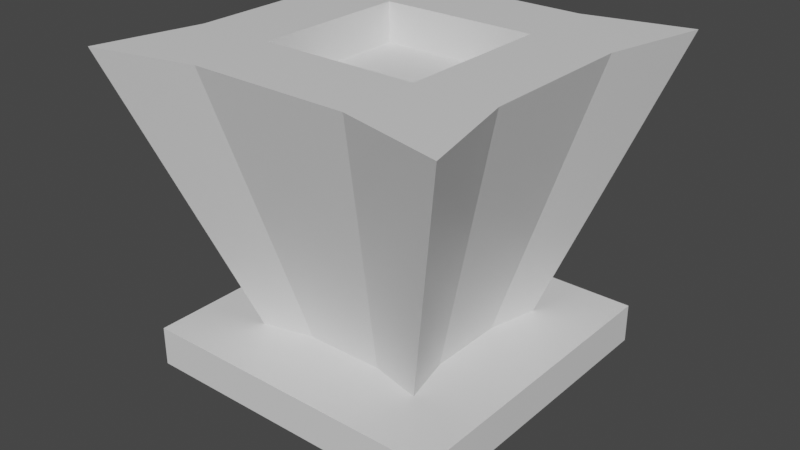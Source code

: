# Source: thruster.blend  (saved by Blender 2.83.19; exported with 4.5.12 LTS)
import bpy
from mathutils import Matrix  # noqa: F401  (used for matrix-valued properties, if any)

bpy.ops.wm.read_factory_settings(use_empty=True)
scene = bpy.context.scene
scene.name = 'Scene'

# ---- collections
col_collection = bpy.data.collections.new('Collection'); scene.collection.children.link(col_collection)

# ---- materials (node trees are filled in below, after node groups)
mat_material = bpy.data.materials.new('Material')
mat_material.alpha_threshold = 0.0
mat_material.use_transparent_shadow = False
mat_material.line_color = (0.0, 0.0, 0.0, 1.0)

# ---- material node trees
mat_material.use_nodes = True; mat_material.node_tree.nodes.clear()
_N = mat_material.node_tree.nodes; _L = mat_material.node_tree.links
n0 = _N.new('ShaderNodeOutputMaterial'); n0.name = 'Material Output'; n0.location = (300, 300)
n1 = _N.new('ShaderNodeBsdfPrincipled'); n1.name = 'Principled BSDF'; n1.location = (10, 300)
n1.distribution = 'GGX'
n1.subsurface_method = 'BURLEY'
n1.inputs[2].default_value = 0.4
n1.inputs[3].default_value = 1.45
n1.inputs[27].default_value = (0.0, 0.0, 0.0, 1.0)
n1.inputs[28].default_value = 1.0
_L.new(n1.outputs[0], n0.inputs[0])
n0.is_active_output = True

# ---- world
world_world = bpy.data.worlds.new('World'); scene.world = world_world
world_world.use_nodes = True; world_world.node_tree.nodes.clear()
_N = world_world.node_tree.nodes; _L = world_world.node_tree.links
n0 = _N.new('ShaderNodeOutputWorld'); n0.name = 'World Output'; n0.location = (300, 300)
n1 = _N.new('ShaderNodeBackground'); n1.name = 'Background'; n1.location = (10, 300)
n1.inputs[0].default_value = (0.05088, 0.05088, 0.05088, 1.0)
_L.new(n1.outputs[0], n0.inputs[0])
n0.is_active_output = True
world_world.color = (0.05088, 0.05088, 0.05088)
world_world.use_sun_shadow = False
world_world.sun_shadow_jitter_overblur = 0.0

# ---- meshes
me_cube = bpy.data.meshes.new('Cube')
me_cube.from_pydata([(1.0, 1.0, -0.75), (1.0, 1.0, -1.0), (1.0, -1.0, -0.75), (1.0, -1.0, -1.0), (-1.0, 1.0, -0.75), (-1.0, 1.0, -1.0), (-1.0, -1.0, -0.75), (-1.0, -1.0, -1.0), (0.25, 0.25, -1.25), (0.25, -0.25, -1.25), (-0.25, 0.25, -1.25), (-0.25, -0.25, -1.25), (0.5789, 0.5789, -0.75), (0.5789, -0.5789, -0.75), (-0.5789, 0.5789, -0.75), (-0.5789, -0.5789, -0.75), (1.158, 1.158, 1.0), (1.158, -1.158, 1.0), (-1.158, 1.158, 1.0), (-1.158, -1.158, 1.0), (0.0, -0.5, -0.75), (0.5, 0.0, -0.75), (-0.5, 0.0, -0.75), (0.0, 0.5, -0.75), (0.0, -1.0, 1.0), (1.0, 0.0, 1.0), (-1.0, 0.0, 1.0), (0.0, 1.0, 1.0), (0.8684, -0.8684, 0.125), (-0.8684, -0.8684, 0.125), (-0.8684, 0.8684, 0.125), (0.8684, 0.8684, 0.125), (-0.75, 0.0, 0.125), (0.75, 0.0, 0.125), (0.0, 0.75, 0.125), (0.0, -0.75, 0.125), (-0.25, -0.5, -0.75), (0.5, -0.25, -0.75), (-0.5, 0.25, -0.75), (0.25, 0.5, -0.75), (-0.5, -1.0, 1.0), (1.0, -0.5, 1.0), (-1.0, 0.5, 1.0), (0.5, 1.0, 1.0), (1.013, -1.013, 0.5625), (-0.7236, -0.7236, -0.3125), (-1.013, 1.013, 0.5625), (0.7236, 0.7236, -0.3125), (0.25, -0.5, -0.75), (0.5, 0.25, -0.75), (-0.5, -0.25, -0.75), (-0.25, 0.5, -0.75), (0.5, -1.0, 1.0), (1.0, 0.5, 1.0), (-1.0, -0.5, 1.0), (-0.5, 1.0, 1.0), (0.7236, -0.7236, -0.3125), (-1.013, -1.013, 0.5625), (-0.7236, 0.7236, -0.3125), (1.013, 1.013, 0.5625), (-0.875, 0.0, 0.5625), (-0.625, 0.0, -0.3125), (-0.75, 0.375, 0.125), (-0.75, -0.375, 0.125), (0.875, 0.0, 0.5625), (0.625, 0.0, -0.3125), (0.75, -0.375, 0.125), (0.75, 0.375, 0.125), (0.0, 0.875, 0.5625), (0.0, 0.625, -0.3125), (0.375, 0.75, 0.125), (-0.375, 0.75, 0.125), (0.0, -0.5, 1.0), (0.0, 0.5, 1.0), (0.5, 0.0, 1.0), (-0.5, 0.0, 1.0), (0.0, -0.875, 0.5625), (0.0, -0.625, -0.3125), (-0.375, -0.75, 0.125), (0.375, -0.75, 0.125), (0.3125, -0.625, -0.3125), (-0.3125, -0.625, -0.3125), (-0.4375, -0.875, 0.5625), (-0.5, 0.5, 1.0), (0.5, 0.5, 1.0), (0.5, -0.5, 1.0), (-0.3125, 0.625, -0.3125), (0.3125, 0.625, -0.3125), (0.4375, 0.875, 0.5625), (0.625, 0.3125, -0.3125), (0.625, -0.3125, -0.3125), (0.875, -0.4375, 0.5625), (-0.625, -0.3125, -0.3125), (-0.625, 0.3125, -0.3125), (-0.875, 0.4375, 0.5625), (-0.875, -0.4375, 0.5625), (0.875, 0.4375, 0.5625), (-0.4375, 0.875, 0.5625), (-0.5, -0.5, 1.0), (0.4375, -0.875, 0.5625), (0.0, 0.0, 0.75), (0.0, -0.5, 0.75), (0.0, 0.5, 0.75), (0.5, 0.0, 0.75), (-0.5, 0.0, 0.75), (-0.5, 0.5, 0.75), (0.5, 0.5, 0.75), (0.5, -0.5, 0.75), (-0.5, -0.5, 0.75)], [], [(4, 6, 15, 50, 22, 38, 14), (3, 2, 6, 7), (7, 6, 4, 5), (5, 1, 8, 10), (1, 0, 2, 3), (5, 4, 0, 1), (10, 8, 9, 11), (3, 7, 11, 9), (7, 5, 10, 11), (1, 3, 9, 8), (99, 44, 17, 52), (2, 0, 12, 49, 21, 37, 13), (0, 4, 14, 51, 23, 39, 12), (6, 2, 13, 48, 20, 36, 15), (98, 54, 19, 40), (97, 46, 18, 55), (96, 59, 16, 53), (95, 57, 19, 54), (94, 60, 26, 42), (93, 61, 32, 62), (92, 45, 29, 63), (91, 64, 25, 41), (90, 65, 33, 66), (89, 47, 31, 67), (88, 68, 27, 43), (87, 69, 34, 70), (86, 58, 30, 71), (85, 72, 24, 52), (72, 85, 107, 101), (83, 42, 26, 75), (82, 76, 24, 40), (81, 77, 35, 78), (80, 56, 28, 79), (77, 80, 79, 35), (20, 48, 80, 77), (48, 13, 56, 80), (45, 81, 78, 29), (15, 36, 81, 45), (36, 20, 77, 81), (57, 82, 40, 19), (29, 78, 82, 57), (78, 35, 76, 82), (73, 83, 105, 102), (27, 55, 83, 73), (55, 18, 42, 83), (53, 84, 74, 25), (16, 43, 84, 53), (43, 27, 73, 84), (41, 85, 52, 17), (25, 74, 85, 41), (74, 84, 106, 103), (69, 86, 71, 34), (23, 51, 86, 69), (51, 14, 58, 86), (47, 87, 70, 31), (12, 39, 87, 47), (39, 23, 69, 87), (59, 88, 43, 16), (31, 70, 88, 59), (70, 34, 68, 88), (65, 89, 67, 33), (21, 49, 89, 65), (49, 12, 47, 89), (56, 90, 66, 28), (13, 37, 90, 56), (37, 21, 65, 90), (44, 91, 41, 17), (28, 66, 91, 44), (66, 33, 64, 91), (61, 92, 63, 32), (22, 50, 92, 61), (50, 15, 45, 92), (58, 93, 62, 30), (14, 38, 93, 58), (38, 22, 61, 93), (46, 94, 42, 18), (30, 62, 94, 46), (62, 32, 60, 94), (60, 95, 54, 26), (32, 63, 95, 60), (63, 29, 57, 95), (64, 96, 53, 25), (33, 67, 96, 64), (67, 31, 59, 96), (68, 97, 55, 27), (34, 71, 97, 68), (71, 30, 46, 97), (72, 98, 40, 24), (75, 98, 108, 104), (75, 26, 54, 98), (76, 99, 52, 24), (35, 79, 99, 76), (79, 28, 44, 99), (106, 102, 100, 103), (102, 105, 104, 100), (103, 100, 101, 107), (100, 104, 108, 101), (83, 75, 104, 105), (85, 74, 103, 107), (98, 72, 101, 108), (84, 73, 102, 106)])
_uv = me_cube.uv_layers.new(name='UVMap')
_uv.uv.foreach_set('vector', [0.625, 0.25, 0.625, 0.0, 0.625, 0.0, 0.625, 0.0625, 0.625, 0.125, 0.625, 0.1875, 0.625, 0.25, 0.375, 0.75, 0.625, 0.75, 0.625, 1.0, 0.375, 1.0, 0.375, 0.0, 0.625, 0.0, 0.625, 0.25, 0.375, 0.25, 0.375, 0.25, 0.375, 0.5, 0.375, 0.5, 0.375, 0.25, 0.375, 0.5, 0.625, 0.5, 0.625, 0.75, 0.375, 0.75, 0.375, 0.25, 0.625, 0.25, 0.625, 0.5, 0.375, 0.5, 0.125, 0.5, 0.375, 0.5, 0.375, 0.75, 0.125, 0.75, 0.375, 0.75, 0.375, 1.0, 0.375, 1.0, 0.375, 0.75, 0.375, 0.0, 0.375, 0.25, 0.375, 0.25, 0.375, 0.0, 0.375, 0.5, 0.375, 0.75, 0.375, 0.75, 0.375, 0.5, 0.625, 0.8125, 0.625, 0.75, 0.625, 0.75, 0.625, 0.8125, 0.625, 0.75, 0.625, 0.5, 0.625, 0.5, 0.625, 0.5625, 0.625, 0.625, 0.625, 0.6875, 0.625, 0.75, 0.625, 0.5, 0.625, 0.25, 0.625, 0.25, 0.625, 0.3125, 0.625, 0.375, 0.625, 0.4375, 0.625, 0.5, 0.625, 1.0, 0.625, 0.75, 0.625, 0.75, 0.625, 0.8125, 0.625, 0.875, 0.625, 0.9375, 0.625, 1.0, 0.8125, 0.6875, 0.875, 0.6875, 0.875, 0.75, 0.8125, 0.75, 0.625, 0.3125, 0.625, 0.25, 0.625, 0.25, 0.625, 0.3125, 0.625, 0.5625, 0.625, 0.5, 0.625, 0.5, 0.625, 0.5625, 0.625, 0.0625, 0.625, 0.0, 0.625, 0.0, 0.625, 0.0625, 0.625, 0.1875, 0.625, 0.125, 0.625, 0.125, 0.625, 0.1875, 0.625, 0.1875, 0.625, 0.125, 0.625, 0.125, 0.625, 0.1875, 0.625, 0.0625, 0.625, 0.0, 0.625, 0.0, 0.625, 0.0625, 0.625, 0.6875, 0.625, 0.625, 0.625, 0.625, 0.625, 0.6875, 0.625, 0.6875, 0.625, 0.625, 0.625, 0.625, 0.625, 0.6875, 0.625, 0.5625, 0.625, 0.5, 0.625, 0.5, 0.625, 0.5625, 0.625, 0.4375, 0.625, 0.375, 0.625, 0.375, 0.625, 0.4375, 0.625, 0.4375, 0.625, 0.375, 0.625, 0.375, 0.625, 0.4375, 0.625, 0.3125, 0.625, 0.25, 0.625, 0.25, 0.625, 0.3125, 0.6875, 0.6875, 0.75, 0.6875, 0.75, 0.75, 0.6875, 0.75, 0.75, 0.6875, 0.6875, 0.6875, 0.6875, 0.6875, 0.75, 0.6875, 0.8125, 0.5625, 0.875, 0.5625, 0.875, 0.625, 0.8125, 0.625, 0.625, 0.9375, 0.625, 0.875, 0.625, 0.875, 0.625, 0.9375, 0.625, 0.9375, 0.625, 0.875, 0.625, 0.875, 0.625, 0.9375, 0.625, 0.8125, 0.625, 0.75, 0.625, 0.75, 0.625, 0.8125, 0.625, 0.875, 0.625, 0.8125, 0.625, 0.8125, 0.625, 0.875, 0.625, 0.875, 0.625, 0.8125, 0.625, 0.8125, 0.625, 0.875, 0.625, 0.8125, 0.625, 0.75, 0.625, 0.75, 0.625, 0.8125, 0.625, 1.0, 0.625, 0.9375, 0.625, 0.9375, 0.625, 1.0, 0.625, 1.0, 0.625, 0.9375, 0.625, 0.9375, 0.625, 1.0, 0.625, 0.9375, 0.625, 0.875, 0.625, 0.875, 0.625, 0.9375, 0.625, 1.0, 0.625, 0.9375, 0.625, 0.9375, 0.625, 1.0, 0.625, 1.0, 0.625, 0.9375, 0.625, 0.9375, 0.625, 1.0, 0.625, 0.9375, 0.625, 0.875, 0.625, 0.875, 0.625, 0.9375, 0.75, 0.5625, 0.8125, 0.5625, 0.8125, 0.5625, 0.75, 0.5625, 0.75, 0.5, 0.8125, 0.5, 0.8125, 0.5625, 0.75, 0.5625, 0.8125, 0.5, 0.875, 0.5, 0.875, 0.5625, 0.8125, 0.5625, 0.625, 0.5625, 0.6875, 0.5625, 0.6875, 0.625, 0.625, 0.625, 0.625, 0.5, 0.6875, 0.5, 0.6875, 0.5625, 0.625, 0.5625, 0.6875, 0.5, 0.75, 0.5, 0.75, 0.5625, 0.6875, 0.5625, 0.625, 0.6875, 0.6875, 0.6875, 0.6875, 0.75, 0.625, 0.75, 0.625, 0.625, 0.6875, 0.625, 0.6875, 0.6875, 0.625, 0.6875, 0.6875, 0.625, 0.6875, 0.5625, 0.6875, 0.5625, 0.6875, 0.625, 0.625, 0.375, 0.625, 0.3125, 0.625, 0.3125, 0.625, 0.375, 0.625, 0.375, 0.625, 0.3125, 0.625, 0.3125, 0.625, 0.375, 0.625, 0.3125, 0.625, 0.25, 0.625, 0.25, 0.625, 0.3125, 0.625, 0.5, 0.625, 0.4375, 0.625, 0.4375, 0.625, 0.5, 0.625, 0.5, 0.625, 0.4375, 0.625, 0.4375, 0.625, 0.5, 0.625, 0.4375, 0.625, 0.375, 0.625, 0.375, 0.625, 0.4375, 0.625, 0.5, 0.625, 0.4375, 0.625, 0.4375, 0.625, 0.5, 0.625, 0.5, 0.625, 0.4375, 0.625, 0.4375, 0.625, 0.5, 0.625, 0.4375, 0.625, 0.375, 0.625, 0.375, 0.625, 0.4375, 0.625, 0.625, 0.625, 0.5625, 0.625, 0.5625, 0.625, 0.625, 0.625, 0.625, 0.625, 0.5625, 0.625, 0.5625, 0.625, 0.625, 0.625, 0.5625, 0.625, 0.5, 0.625, 0.5, 0.625, 0.5625, 0.625, 0.75, 0.625, 0.6875, 0.625, 0.6875, 0.625, 0.75, 0.625, 0.75, 0.625, 0.6875, 0.625, 0.6875, 0.625, 0.75, 0.625, 0.6875, 0.625, 0.625, 0.625, 0.625, 0.625, 0.6875, 0.625, 0.75, 0.625, 0.6875, 0.625, 0.6875, 0.625, 0.75, 0.625, 0.75, 0.625, 0.6875, 0.625, 0.6875, 0.625, 0.75, 0.625, 0.6875, 0.625, 0.625, 0.625, 0.625, 0.625, 0.6875, 0.625, 0.125, 0.625, 0.0625, 0.625, 0.0625, 0.625, 0.125, 0.625, 0.125, 0.625, 0.0625, 0.625, 0.0625, 0.625, 0.125, 0.625, 0.0625, 0.625, 0.0, 0.625, 0.0, 0.625, 0.0625, 0.625, 0.25, 0.625, 0.1875, 0.625, 0.1875, 0.625, 0.25, 0.625, 0.25, 0.625, 0.1875, 0.625, 0.1875, 0.625, 0.25, 0.625, 0.1875, 0.625, 0.125, 0.625, 0.125, 0.625, 0.1875, 0.625, 0.25, 0.625, 0.1875, 0.625, 0.1875, 0.625, 0.25, 0.625, 0.25, 0.625, 0.1875, 0.625, 0.1875, 0.625, 0.25, 0.625, 0.1875, 0.625, 0.125, 0.625, 0.125, 0.625, 0.1875, 0.625, 0.125, 0.625, 0.0625, 0.625, 0.0625, 0.625, 0.125, 0.625, 0.125, 0.625, 0.0625, 0.625, 0.0625, 0.625, 0.125, 0.625, 0.0625, 0.625, 0.0, 0.625, 0.0, 0.625, 0.0625, 0.625, 0.625, 0.625, 0.5625, 0.625, 0.5625, 0.625, 0.625, 0.625, 0.625, 0.625, 0.5625, 0.625, 0.5625, 0.625, 0.625, 0.625, 0.5625, 0.625, 0.5, 0.625, 0.5, 0.625, 0.5625, 0.625, 0.375, 0.625, 0.3125, 0.625, 0.3125, 0.625, 0.375, 0.625, 0.375, 0.625, 0.3125, 0.625, 0.3125, 0.625, 0.375, 0.625, 0.3125, 0.625, 0.25, 0.625, 0.25, 0.625, 0.3125, 0.75, 0.6875, 0.8125, 0.6875, 0.8125, 0.75, 0.75, 0.75, 0.8125, 0.625, 0.8125, 0.6875, 0.8125, 0.6875, 0.8125, 0.625, 0.8125, 0.625, 0.875, 0.625, 0.875, 0.6875, 0.8125, 0.6875, 0.625, 0.875, 0.625, 0.8125, 0.625, 0.8125, 0.625, 0.875, 0.625, 0.875, 0.625, 0.8125, 0.625, 0.8125, 0.625, 0.875, 0.625, 0.8125, 0.625, 0.75, 0.625, 0.75, 0.625, 0.8125, 0.6875, 0.5625, 0.75, 0.5625, 0.75, 0.625, 0.6875, 0.625, 0.75, 0.5625, 0.8125, 0.5625, 0.8125, 0.625, 0.75, 0.625, 0.6875, 0.625, 0.75, 0.625, 0.75, 0.6875, 0.6875, 0.6875, 0.75, 0.625, 0.8125, 0.625, 0.8125, 0.6875, 0.75, 0.6875, 0.8125, 0.5625, 0.8125, 0.625, 0.8125, 0.625, 0.8125, 0.5625, 0.6875, 0.6875, 0.6875, 0.625, 0.6875, 0.625, 0.6875, 0.6875, 0.8125, 0.6875, 0.75, 0.6875, 0.75, 0.6875, 0.8125, 0.6875, 0.6875, 0.5625, 0.75, 0.5625, 0.75, 0.5625, 0.6875, 0.5625])
me_cube.materials.append(mat_material)
me_cube.use_remesh_preserve_volume = False
me_cube.use_remesh_preserve_attributes = False
me_cube.use_mirror_vertex_groups = False
me_cube.update()

# ---- objects
ob_cube = bpy.data.objects.new('Cube', me_cube)

# ---- transforms, parenting, visibility, modifiers, constraints
ob_cube.location = (0.0, 0.0, 0.0)
ob_cube.scale = (4.0, 4.0, 4.0)
ob_cube.lock_rotations_4d = False
ob_cube.empty_display_type = 'ARROWS'
ob_cube.lineart.crease_threshold = 0.0

# ---- collection membership
col_collection.objects.link(ob_cube)

# ---- scene / render settings (as saved in the file)
scene.frame_start = 1; scene.frame_end = 250; scene.frame_set(1)
scene.render.engine = 'BLENDER_EEVEE_NEXT'
scene.cycles.use_denoising = False
scene.cycles.samples = 128
scene.cycles.sampling_pattern = 'TABULATED_SOBOL'
scene.cycles.use_adaptive_sampling = False
scene.cycles.use_light_tree = False
scene.view_settings.view_transform = 'Filmic'
bpy.context.view_layer.update()

# ---- added for rendering (the .blend has no active camera and no usable light): camera, sun
cam_auto = bpy.data.cameras.new('AutoCamera')
cam_auto.lens = 50.0
cam_auto.sensor_width = 36.0
cam_auto.clip_end = 1000.0
ob_auto_camera = bpy.data.objects.new('AutoCamera', cam_auto)
scene.collection.objects.link(ob_auto_camera)
ob_auto_camera.location = (14.7047, -17.6456, 11.2638)
ob_auto_camera.rotation_euler = (1.09748, -7.21219e-08, 0.694738)
scene.camera = ob_auto_camera
light_auto_sun = bpy.data.lights.new('AutoSun', 'SUN')
light_auto_sun.energy = 3.0
light_auto_sun.angle = 0.0523599
ob_auto_sun = bpy.data.objects.new('AutoSun', light_auto_sun)
scene.collection.objects.link(ob_auto_sun)
ob_auto_sun.rotation_euler = (0.872665, 0.174533, 0.523599)
bpy.context.view_layer.update()
